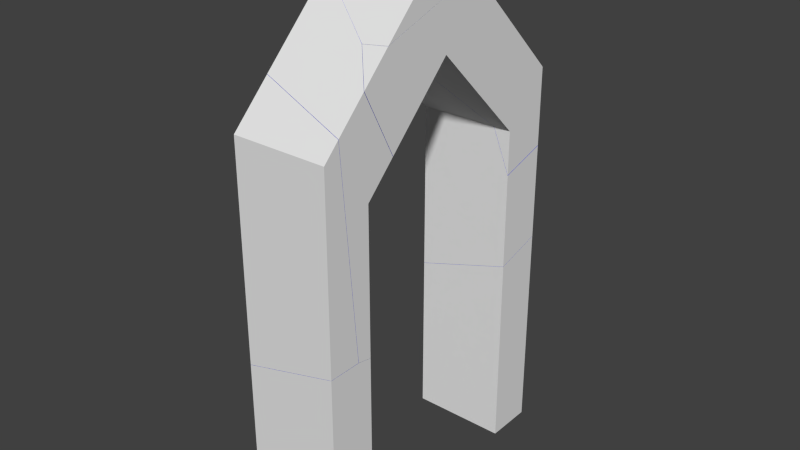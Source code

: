 # Source: Gate3_broken.blend  (saved by Blender 2.74.0; exported with 4.5.12 LTS)
import bpy
from mathutils import Matrix  # noqa: F401  (used for matrix-valued properties, if any)

bpy.ops.wm.read_factory_settings(use_empty=True)
scene = bpy.context.scene
scene.name = 'Scene'

# ---- collections
col_collection_2 = bpy.data.collections.new('Collection 2'); scene.collection.children.link(col_collection_2)

# ---- materials (node trees are filled in below, after node groups)
mat_material = bpy.data.materials.new('Material')
mat_material.alpha_threshold = 0.0
mat_material.use_transparent_shadow = False
mat_material.roughness = 0.5
mat_material.line_color = (0.0, 0.0, 0.0, 1.0)
mat_inside = bpy.data.materials.new('Inside')
mat_inside.alpha_threshold = 0.0
mat_inside.use_transparent_shadow = False
mat_inside.diffuse_color = (0.0, 0.003408, 0.8, 1.0)
mat_inside.roughness = 0.5

# ---- material node trees

# ---- world
world_world = bpy.data.worlds.new('World'); scene.world = world_world
world_world.color = (0.05088, 0.05088, 0.05088)
world_world.use_sun_shadow = False
world_world.sun_shadow_jitter_overblur = 0.0
world_world.cycles.sampling_method = 'MANUAL'
world_world.cycles.sample_map_resolution = 256

# ---- meshes
me_mesh_006 = bpy.data.meshes.new('Mesh.006')
me_mesh_006.from_pydata([(-0.4118, 0.1396, 0.02303), (0.0415, -0.4553, -0.1624), (-0.4118, -0.2025, 0.0904), (-0.2842, 0.2501, -0.08347), (0.338, -0.6203, -0.3275), (-0.4118, 0.2181, 0.007697), (-0.4118, 0.4911, 0.09516), (-0.2885, 0.5654, 0.0209), (0.4879, -0.6041, -0.3113), (0.5882, 0.5177, 0.06863), (0.5882, -0.5932, -0.3003), (0.5882, 0.1467, 0.4396), (-0.4118, 0.1467, 0.4396), (-0.4118, -0.2025, 0.0904), (-0.4118, 0.1396, 0.02303), (-0.4118, 0.2181, 0.007697), (-0.4118, 0.4911, 0.09516), (-0.2885, 0.5654, 0.0209), (0.5882, -0.5932, -0.3003), (0.4879, -0.6041, -0.3113), (0.5882, 0.5177, 0.06863), (0.0415, -0.4553, -0.1624), (0.338, -0.6203, -0.3275)], [], [(0, 1, 2), (20, 10, 8, 4, 3, 7), (3, 5, 6, 7), (9, 11, 18), (16, 12, 11, 9, 17), (18, 11, 12, 13, 21, 22, 19), (13, 12, 16, 15, 14), (3, 4, 1, 0, 5)])
me_mesh_006.polygons.foreach_set('material_index', [1, 1, 1, 0, 0, 0, 0, 1])
_k = set([(0, 2), (0, 5), (1, 2), (1, 4), (4, 8), (5, 6), (6, 7), (7, 20), (8, 10), (9, 17), (9, 18), (10, 20), (13, 14), (13, 21), (14, 15), (15, 16), (16, 17), (18, 19), (19, 22), (21, 22)])
me_mesh_006.attributes.new('sharp_edge', 'BOOLEAN', 'EDGE').data.foreach_set('value', [ (min(e.vertices), max(e.vertices)) in _k for e in me_mesh_006.edges])
_uv = me_mesh_006.uv_layers.new(name='UVMap')
_uv.uv.foreach_set('vector', [0.9544, 0.9544, 0.5423, 0.5423, 0.9543, 0.674, 0.4839, 0.05308, 0.8896, 0.05283, 0.1592, 0.1592, 0.3252, 0.0, 1.0, 0.0, 1.0, 0.2179, 0.0, 0.0, 0.7177, 0.0, 0.8851, 0.1881, 0.2179, 0.2179, 0.5412, 0.5699, 0.5, 0.6111, 0.4178, 0.5289, 0.8889, 0.5728, 0.8889, 0.6111, 0.7778, 0.6111, 0.7778, 0.5699, 0.8752, 0.5646, 0.6667, 0.08221, 0.6667, 7.285e-08, 0.7778, 3.158e-15, 0.7778, 0.0388, 0.7274, 0.06689, 0.6945, 0.08523, 0.6778, 0.08343, 0.1279, 0.0388, 0.1667, 0.0, 0.2049, 0.03827, 0.1746, 0.04799, 0.1659, 0.04628, 0.0, 0.0, 0.6748, 0.0, 1.0, 0.5423, 1.0, 0.9544, 0.7177, 0.7177])
me_mesh_006.materials.append(mat_material)
me_mesh_006.materials.append(mat_inside)
me_mesh_006.use_remesh_preserve_volume = False
me_mesh_006.use_remesh_preserve_attributes = False
me_mesh_006.use_mirror_vertex_groups = False
me_mesh_006.update()
me_mesh_005 = bpy.data.meshes.new('Mesh.005')
me_mesh_005.from_pydata([(0.5352, -0.0761, 1.407), (0.5352, 0.101, -0.7248), (-0.0262, 0.2572, -0.8774), (-0.4648, 0.2572, 0.4734), (-0.4648, 0.1601, 1.643), (0.5352, -0.2428, -0.7252), (0.5059, -0.2428, -0.7332), (-0.2968, 0.2572, -0.951), (-0.4648, -0.2428, -0.9965), (-0.4648, 0.2572, -0.9966), (0.5352, -0.2428, 1.24), (-0.4648, -0.2428, 1.24), (-0.0262, 0.2572, -0.8774), (-0.4648, 0.2572, 0.4734), (-0.2968, 0.2572, -0.951), (-0.4648, 0.2572, -0.9966), (-0.4648, -0.2428, -0.9965), (0.5059, -0.2428, -0.7332), (0.5352, -0.2428, -0.7252), (0.5352, 0.101, -0.7248), (0.5352, -0.0761, 1.407), (-0.4648, 0.1601, 1.643)], [], [(2, 1, 18, 6, 7), (7, 6, 16, 9), (5, 10, 11, 8, 17), (11, 4, 13, 15, 8), (11, 10, 20, 4), (0, 1, 2, 3, 21), (15, 13, 12, 14), (20, 10, 5, 19)])
me_mesh_005.polygons.foreach_set('material_index', [1, 1, 0, 0, 0, 1, 0, 0])
_k = set([(0, 1), (0, 21), (1, 18), (2, 3), (2, 7), (3, 21), (4, 13), (4, 20), (5, 17), (5, 19), (6, 16), (6, 18), (7, 9), (8, 15), (8, 17), (9, 16), (12, 13), (12, 14), (14, 15), (19, 20)])
me_mesh_005.attributes.new('sharp_edge', 'BOOLEAN', 'EDGE').data.foreach_set('value', [ (min(e.vertices), max(e.vertices)) in _k for e in me_mesh_005.edges])
_uv = me_mesh_005.uv_layers.new(name='UVMap')
_uv.uv.foreach_set('vector', [0.4446, 0.0, 0.955, 0.0, 0.9544, 0.9062, 0.9277, 0.9277, 0.1985, 0.1985, 1.0, 0.1985, 1.0, 0.9277, 0.1184, 0.04558, 0.8474, 0.04582, 0.6667, 0.3851, 0.6667, 0.1667, 0.7778, 0.1667, 0.7778, 0.4152, 0.6699, 0.386, 0.0, 0.1667, 0.04476, 0.1219, 0.05556, 0.2519, 0.05556, 0.4152, 1.481e-08, 0.4152, 0.7778, 0.1667, 0.6667, 0.1667, 0.6667, 0.1481, 0.7778, 0.1219, 0.9547, 0.1984, 1.0, 0.045, 1.0, 0.5554, 0.5909, 0.5452, 0.2653, 0.2197, 0.8889, 0.193, 0.8889, 0.02967, 0.9376, 0.1798, 0.9076, 0.1879, 0.3519, 0.463, 0.3333, 0.4444, 0.3333, 0.226, 0.3721, 0.2286])
me_mesh_005.materials.append(mat_material)
me_mesh_005.materials.append(mat_inside)
me_mesh_005.use_remesh_preserve_volume = False
me_mesh_005.use_remesh_preserve_attributes = False
me_mesh_005.use_mirror_vertex_groups = False
me_mesh_005.update()
me_mesh_004 = bpy.data.meshes.new('Mesh.004')
me_mesh_004.from_pydata([(-0.3282, 0.7199, 1.073), (-0.4557, 0.6877, 1.164), (-0.4557, 0.2675, 1.247), (0.169, -0.08067, 0.8987), (-0.4557, 0.5048, 0.4842), (0.2944, -0.1511, 0.8282), (-0.1767, 0.6507, 0.5648), (-0.2697, 0.6181, 0.5974), (-0.1252, 0.6687, 0.5468), (0.5443, -0.4146, 0.5648), (0.5443, -0.0718, -0.09246), (-0.1101, 0.6181, 0.5974), (-0.4557, -0.4771, 0.5023), (-0.4557, -0.3819, -0.6414), (-0.007887, -0.3819, -2.018), (0.5443, -0.5356, -1.868), (0.5443, -0.7132, 0.2662), (0.02269, -0.3819, -2.012), (0.5443, -0.3819, -1.898), (0.5443, -0.3819, -0.4026), (-0.4557, -0.3819, -0.4026), (-0.4557, 0.6877, 1.164), (-0.4557, 0.2675, 1.247), (0.5443, -0.5356, -1.868), (0.5443, -0.3819, -1.898), (-0.1767, 0.6507, 0.5648), (-0.2697, 0.6181, 0.5974), (0.2944, -0.1511, 0.8282), (0.5443, -0.4146, 0.5648), (-0.1101, 0.6181, 0.5974), (-0.1252, 0.6687, 0.5468), (-0.007887, -0.3819, -2.018), (0.02269, -0.3819, -2.012), (0.5443, -0.0718, -0.09246), (0.5443, -0.7132, 0.2662), (0.169, -0.08067, 0.8987), (-0.4557, -0.4771, 0.5023), (-0.4557, -0.3819, -0.6414), (-0.4557, 0.5048, 0.4842)], [], [(0, 6, 7, 4, 1), (18, 19, 10, 28, 16, 15), (17, 23, 14), (5, 0, 3), (23, 17, 24), (8, 0, 5, 9, 33, 11), (6, 0, 8), (3, 0, 1, 2), (20, 13, 12, 22, 21, 38), (16, 28, 27, 35, 22, 12), (13, 20, 19, 18, 32, 31), (14, 23, 34, 36, 37), (29, 26, 25, 30), (20, 38, 26, 29, 10, 19)])
me_mesh_004.polygons.foreach_set('material_index', [1, 0, 0, 1, 1, 1, 0, 1, 0, 0, 0, 1, 0, 0])
_k = set([(1, 2), (1, 4), (2, 3), (3, 5), (4, 7), (5, 9), (6, 7), (6, 8), (8, 11), (9, 33), (10, 28), (10, 29), (11, 33), (12, 13), (12, 16), (13, 31), (14, 17), (14, 37), (15, 16), (15, 18), (17, 24), (18, 32), (21, 22), (21, 38), (22, 35), (23, 24), (23, 34), (25, 26), (25, 30), (26, 38), (27, 28), (27, 35), (29, 30), (31, 32), (34, 36), (36, 37)])
me_mesh_004.attributes.new('sharp_edge', 'BOOLEAN', 'EDGE').data.foreach_set('value', [ (min(e.vertices), max(e.vertices)) in _k for e in me_mesh_004.edges])
_uv = me_mesh_004.uv_layers.new(name='UVMap')
_uv.uv.foreach_set('vector', [1.0, 1.0, 0.8357, 0.8357, 0.9225, 0.8494, 0.7973, 0.2801, 1.0, 0.28, 0.3889, 0.2227, 0.3889, 0.3889, 0.4233, 0.4233, 0.3853, 0.4964, 0.3521, 0.4632, 0.3724, 0.2285, 0.48, 0.0, 1.0, 0.04575, 1.0, 0.5476, 0.3248, 0.0, 1.0, 0.0, 1.0, 0.5387, 0.9542, 0.9542, 0.48, 0.48, 0.9544, 0.774, 0.7798, 0.0, 1.0, 0.0, 1.0, 0.6752, 0.9185, 0.8647, 0.5944, 0.5405, 0.8077, 0.04426, 1.0, 0.8357, 1.0, 1.0, 0.7798, 0.7798, 0.5387, 0.5387, 1.0, 1.0, 0.28, 0.28, 0.6257, 0.2805, 0.05556, 0.2222, 0.05556, 0.2488, 0.04498, 0.1217, 0.1277, 0.03896, 0.1744, 0.04811, 0.1541, 0.1237, 0.6667, 0.1479, 0.6667, 0.1147, 0.6944, 0.08547, 0.7084, 0.07764, 0.7778, 0.03896, 0.7778, 0.1217, 0.8889, 0.02654, 0.8889, 0.0, 1.0, 3.974e-08, 1.0, 0.1662, 0.942, 0.1788, 0.9386, 0.1795, 0.4524, 0.0, 0.9542, 0.0, 0.9542, 0.8197, 0.2974, 0.04531, 0.6158, 0.04533, 0.2222, 0.6495, 0.2222, 0.6318, 0.2258, 0.6421, 0.2278, 0.6478, 0.3333, 0.6111, 0.2904, 0.7222, 0.2778, 0.7016, 0.2778, 0.6838, 0.3678, 0.7222, 0.3333, 0.7222])
me_mesh_004.materials.append(mat_material)
me_mesh_004.materials.append(mat_inside)
me_mesh_004.use_remesh_preserve_volume = False
me_mesh_004.use_remesh_preserve_attributes = False
me_mesh_004.use_mirror_vertex_groups = False
me_mesh_004.update()
me_mesh_003 = bpy.data.meshes.new('Mesh.003')
me_mesh_003.from_pydata([(-0.06159, 0.1959, 0.6743), (0.4618, 0.1959, 0.7877), (-0.09454, 0.1959, 0.6669), (0.4618, 0.04112, 0.8179), (0.4618, -0.3041, 0.8182), (-0.5382, 0.1959, 0.5465), (-0.5382, -0.3041, 0.5466), (0.4618, 0.1959, -1.214), (0.4618, -0.3041, -1.214), (-0.5382, -0.3041, -1.214), (-0.5382, 0.1959, -1.214), (0.4618, 0.1959, 0.7877), (-0.06159, 0.1959, 0.6743), (-0.09454, 0.1959, 0.6669), (0.4618, -0.3041, 0.8182), (0.4618, 0.04112, 0.8179), (-0.5382, 0.1959, 0.5465), (-0.5382, -0.3041, 0.5466)], [], [(0, 3, 1), (2, 3, 0), (7, 8, 9, 10), (7, 10, 5, 13, 12, 11), (8, 14, 6, 9), (5, 10, 9, 6), (16, 17, 4, 3, 2), (7, 11, 15, 14, 8)])
me_mesh_003.polygons.foreach_set('material_index', [0, 0, 0, 0, 0, 0, 1, 0])
_k = set([(0, 1), (0, 2), (1, 3), (2, 16), (3, 4), (4, 17), (5, 6), (5, 13), (6, 14), (11, 12), (11, 15), (12, 13), (14, 15), (16, 17)])
me_mesh_003.attributes.new('sharp_edge', 'BOOLEAN', 'EDGE').data.foreach_set('value', [ (min(e.vertices), max(e.vertices)) in _k for e in me_mesh_003.edges])
_uv = me_mesh_003.uv_layers.new(name='UVMap')
_uv.uv.foreach_set('vector', [1.0, 0.4784, 1.0, 0.9544, 0.8188, 0.7733, 1.0, 0.4487, 0.9544, 0.9544, 0.4784, 0.4784, 0.4444, 0.7222, 0.3889, 0.7222, 0.3889, 0.6111, 0.4444, 0.6111, 1.0, 0.3889, 0.8889, 0.3889, 0.8889, 0.1932, 0.9382, 0.1798, 0.9418, 0.179, 1.0, 0.1664, 0.6667, 0.6111, 0.6667, 0.3853, 0.7778, 0.4154, 0.7778, 0.6111, 0.05556, 0.4154, 0.05556, 0.6111, 2.649e-08, 0.6111, 1.483e-08, 0.4154, 0.1997, 0.04543, 0.9267, 0.04554, 0.9547, 0.04899, 0.9544, 0.9544, 0.4487, 0.4487, 0.3889, 2.649e-08, 0.3889, 0.2225, 0.3722, 0.2283, 0.3333, 0.2259, 0.3333, 2.649e-08])
me_mesh_003.materials.append(mat_material)
me_mesh_003.materials.append(mat_inside)
me_mesh_003.use_remesh_preserve_volume = False
me_mesh_003.use_remesh_preserve_attributes = False
me_mesh_003.use_mirror_vertex_groups = False
me_mesh_003.update()
me_mesh_002 = bpy.data.meshes.new('Mesh.002')
me_mesh_002.from_pydata([(0.5, 0.25, 1.211), (-0.5, 0.25, 0.9029), (-0.5, -0.25, 0.7595), (0.5, -0.25, 1.068), (0.5, 0.25, -0.9853), (0.5, -0.25, -0.9853), (-0.5, -0.25, -0.9853), (-0.5, 0.25, -0.9853), (0.5, 0.25, 1.211), (-0.5, 0.25, 0.9029), (-0.5, -0.25, 0.7595), (0.5, -0.25, 1.068)], [], [(4, 0, 3, 5), (4, 5, 6, 7), (0, 4, 7, 1), (5, 3, 2, 6), (1, 7, 6, 2), (10, 11, 8, 9)])
me_mesh_002.polygons.foreach_set('material_index', [0, 0, 0, 0, 0, 1])
_k = set([(0, 1), (0, 3), (1, 2), (2, 3), (8, 9), (8, 11), (9, 10), (10, 11)])
me_mesh_002.attributes.new('sharp_edge', 'BOOLEAN', 'EDGE').data.foreach_set('value', [ (min(e.vertices), max(e.vertices)) in _k for e in me_mesh_002.edges])
_uv = me_mesh_002.uv_layers.new(name='UVMap')
_uv.uv.foreach_set('vector', [0.6667, 0.0, 0.6667, 0.244, 0.6111, 0.2281, 0.6111, 0.0, 0.1667, 0.6111, 0.2222, 0.6111, 0.2222, 0.7222, 0.1667, 0.7222, 0.7778, 0.244, 0.7778, 2.649e-08, 0.8889, 1.579e-15, 0.8889, 0.2098, 0.1111, 0.6111, 0.1111, 0.8392, 3.302e-09, 0.805, 0.0, 0.6111, 0.3333, 0.4013, 0.3333, 0.6111, 0.2778, 0.6111, 0.2778, 0.4172, 0.9542, 0.3428, 0.3453, 0.3001, 0.04515, 0.0314, 0.9542, 0.03133])
me_mesh_002.materials.append(mat_material)
me_mesh_002.materials.append(mat_inside)
me_mesh_002.use_remesh_preserve_volume = False
me_mesh_002.use_remesh_preserve_attributes = False
me_mesh_002.use_mirror_vertex_groups = False
me_mesh_002.update()
me_mesh_001 = bpy.data.meshes.new('Mesh.001')
me_mesh_001.from_pydata([(-0.6376, 0.09351, 0.8524), (-0.6333, -0.2233, 0.7475), (-0.4297, -0.2743, 0.2202), (-0.008051, -1.096, 0.5016), (0.2382, -1.07, 0.5278), (0.2382, 0.04669, 0.8992), (-0.4143, -0.326, 0.2719), (0.2382, -1.013, -0.4148), (0.2382, -1.355, 0.2424), (-0.08034, 1.174, -0.2281), (0.2382, 1.174, -1.029), (0.2382, 0.674, -1.178), (0.05934, 0.674, -0.7281), (0.2382, 1.174, -0.2281), (0.2382, 0.674, -0.7281), (0.2382, -0.326, 0.2719), (0.05934, 0.674, -0.7281), (-0.4297, -0.2743, 0.2202), (-0.008051, -1.096, 0.5016), (0.2382, -1.07, 0.5278), (0.2382, 0.04669, 0.8992), (-0.4143, -0.326, 0.2719), (0.2382, -1.013, -0.4148), (0.2382, -1.355, 0.2424), (-0.6376, 0.09351, 0.8524), (-0.08034, 1.174, -0.2281), (0.2382, 0.674, -1.178), (0.2382, 1.174, -1.029)], [], [(1, 3, 4, 5, 0), (1, 2, 6, 7, 8, 3), (22, 21, 15), (9, 13, 10), (22, 15, 14, 11, 10, 13, 20, 19, 23), (11, 14, 16), (13, 9, 24, 20), (0, 25, 27, 26, 12, 2, 1), (15, 21, 17, 16, 14), (23, 19, 18)])
me_mesh_001.polygons.foreach_set('material_index', [0, 1, 0, 0, 0, 0, 0, 1, 0, 0])
_k = set([(0, 5), (0, 25), (2, 6), (2, 12), (3, 4), (3, 8), (4, 5), (6, 7), (7, 8), (9, 10), (9, 24), (10, 11), (11, 16), (12, 26), (16, 17), (17, 21), (18, 19), (18, 23), (19, 20), (20, 24), (21, 22), (22, 23), (25, 27), (26, 27)])
me_mesh_001.attributes.new('sharp_edge', 'BOOLEAN', 'EDGE').data.foreach_set('value', [ (min(e.vertices), max(e.vertices)) in _k for e in me_mesh_001.edges])
_uv = me_mesh_001.uv_layers.new(name='UVMap')
_uv.uv.foreach_set('vector', [1.0, 0.0, 1.0, 0.6783, 0.8647, 0.8101, 0.4563, 0.4016, 0.7811, 0.0, 0.0, 0.0, 0.221, 0.0, 0.2377, 0.04531, 0.9457, 0.5407, 0.9455, 0.8653, 0.6783, 0.6783, 0.3681, 0.7222, 0.2778, 0.6836, 0.2778, 0.6111, 0.8132, 0.4444, 0.7778, 0.4444, 0.7778, 0.3554, 0.4237, 0.4237, 0.5, 0.5, 0.6111, 0.3889, 0.6111, 0.3389, 0.6667, 0.3554, 0.6667, 0.4444, 0.5414, 0.5697, 0.4173, 0.5284, 0.3856, 0.4967, 0.1111, 0.95, 0.1111, 1.0, 0.09124, 1.0, 0.7778, 0.4444, 0.8132, 0.4444, 0.8751, 0.5645, 0.7778, 0.5697, 0.2189, 0.0, 0.6085, 0.02974, 0.9471, 0.02983, 0.9471, 0.3277, 0.757, 0.3277, 0.221, 0.221, 0.0, 0.0, 0.2222, 0.7222, 0.2222, 0.6497, 0.228, 0.648, 0.1111, 0.631, 0.1111, 0.6111, 0.6667, 0.1144, 0.6667, 0.08267, 0.694, 0.08558])
me_mesh_001.materials.append(mat_material)
me_mesh_001.materials.append(mat_inside)
me_mesh_001.use_remesh_preserve_volume = False
me_mesh_001.use_remesh_preserve_attributes = False
me_mesh_001.use_mirror_vertex_groups = False
me_mesh_001.update()
me_mesh = bpy.data.meshes.new('Mesh')
me_mesh.from_pydata([(-0.3207, -0.5839, 1.197), (-0.194, -0.5524, 1.106), (-0.223, -0.251, 1.226), (-0.3207, -0.31, 1.285), (-0.3207, -0.7661, 0.5203), (-0.2228, -0.7069, 0.5795), (-0.1985, -0.2361, 1.211), (-0.04186, -0.6218, 0.5968), (-0.1386, -0.6557, 0.6307), (0.6793, 0.8443, -0.6754), (0.3586, 0.8443, 0.1307), (0.009857, -0.6035, 0.5785), (0.4986, 0.3443, -0.3693), (0.6793, 0.3443, -0.8237), (-0.3207, 0.3443, -2.122), (-0.3207, 0.8443, -1.979), (0.6793, 0.8443, -1.671), (0.6793, 0.3443, -1.814), (-0.3207, 0.8443, 0.1307), (-0.3207, 0.3443, -0.3693), (-0.3207, -0.6557, 0.6307), (-0.223, -0.251, 1.226), (-0.3207, -0.31, 1.285), (-0.3207, -0.5839, 1.197), (-0.3207, -0.7661, 0.5203), (0.6793, 0.8443, -0.6754), (0.3586, 0.8443, 0.1307), (0.009857, -0.6035, 0.5785), (0.4986, 0.3443, -0.3693), (0.6793, 0.8443, -1.671), (0.6793, 0.3443, -1.814), (0.6793, 0.3443, -0.8237), (-0.3207, 0.8443, -1.979), (-0.3207, 0.3443, -2.122), (-0.1985, -0.2361, 1.211), (-0.04186, -0.6218, 0.5968), (-0.1386, -0.6557, 0.6307), (-0.2228, -0.7069, 0.5795)], [], [(0, 1, 2, 3), (1, 0, 4, 5), (2, 1, 6), (7, 1, 5, 36), (15, 16, 17, 33), (11, 1, 7), (29, 9, 13, 30), (9, 29, 32, 18, 10), (30, 13, 28, 19, 14), (1, 11, 12, 31, 25, 26, 6), (10, 18, 22, 21, 34), (19, 20, 24, 23, 22, 18, 32, 14), (24, 20, 8, 37), (8, 20, 19, 28, 27, 35)])
me_mesh.polygons.foreach_set('material_index', [1, 1, 0, 1, 0, 1, 0, 0, 0, 1, 0, 0, 0, 0])
_k = set([(0, 3), (0, 4), (2, 3), (2, 6), (4, 5), (5, 36), (6, 26), (7, 11), (7, 36), (8, 35), (8, 37), (9, 10), (9, 13), (10, 34), (11, 12), (12, 31), (13, 28), (14, 30), (14, 32), (15, 16), (15, 33), (16, 17), (17, 33), (21, 22), (21, 34), (22, 23), (23, 24), (24, 37), (25, 26), (25, 31), (27, 28), (27, 35), (29, 30), (29, 32)])
me_mesh.attributes.new('sharp_edge', 'BOOLEAN', 'EDGE').data.foreach_set('value', [ (min(e.vertices), max(e.vertices)) in _k for e in me_mesh.edges])
_uv = me_mesh.uv_layers.new(name='UVMap')
_uv.uv.foreach_set('vector', [1.0, 0.2823, 1.0, 1.0, 0.7917, 0.7917, 0.815, 0.2428, 0.0, 0.0, 0.7177, 0.0, 0.718, 0.2017, 0.1631, 0.1631, 1.0, 0.7917, 1.0, 1.0, 0.7814, 0.7814, 0.8353, 0.0, 1.0, 0.0, 1.0, 0.1631, 0.9255, 0.07594, 0.9858, 0.9544, 0.07666, 0.0453, 0.3908, 0.0454, 0.3428, 0.2971, 0.7793, 0.0, 1.0, 0.0, 1.0, 0.1647, 0.6667, 0.2442, 0.6667, 0.3549, 0.6111, 0.3384, 0.6111, 0.2283, 0.7778, 0.3549, 0.7778, 0.2442, 0.8889, 0.21, 0.8889, 0.4444, 0.8134, 0.4444, 0.1111, 0.8394, 0.1111, 0.9495, 0.09103, 1.0, 6.623e-09, 1.0, 3.306e-09, 0.8052, 1.0, 1.0, 0.7793, 0.7793, 0.8877, 0.2499, 0.7191, 0.05422, 0.05365, 0.03446, 0.3936, 0.03453, 1.0, 0.7814, 0.8134, 0.4444, 0.8889, 0.4444, 0.8889, 0.5727, 0.878, 0.5661, 0.8753, 0.5645, 0.2778, 0.2222, 0.1667, 0.1111, 0.1544, 0.1234, 0.1746, 0.04817, 0.2051, 0.03841, 0.3333, 0.1667, 0.3333, 0.4011, 0.2778, 0.417, 0.2901, 0.7222, 0.2778, 0.7222, 0.2778, 0.702, 0.2835, 0.7113, 0.2222, 0.6313, 0.2222, 0.6111, 0.1111, 0.7222, 0.1111, 0.6312, 0.228, 0.6478, 0.226, 0.6421])
me_mesh.materials.append(mat_material)
me_mesh.materials.append(mat_inside)
me_mesh.use_remesh_preserve_volume = False
me_mesh.use_remesh_preserve_attributes = False
me_mesh.use_mirror_vertex_groups = False
me_mesh.update()

# ---- objects
ob_cube_cell_006 = bpy.data.objects.new('Cube_cell.006', me_mesh_006)
ob_cube_cell_005 = bpy.data.objects.new('Cube_cell.005', me_mesh_005)
ob_cube_cell_004 = bpy.data.objects.new('Cube_cell.004', me_mesh_004)
ob_cube_cell_003 = bpy.data.objects.new('Cube_cell.003', me_mesh_003)
ob_cube_cell_002 = bpy.data.objects.new('Cube_cell.002', me_mesh_002)
ob_cube_cell_001 = bpy.data.objects.new('Cube_cell.001', me_mesh_001)
ob_cube_cell = bpy.data.objects.new('Cube_cell', me_mesh)

# ---- transforms, parenting, visibility, modifiers, constraints
ob_cube_cell_006.location = (-0.08816, -0.1467, 3.06)
ob_cube_cell_006.lineart.crease_threshold = 0.0
ob_cube_cell_005.location = (-0.03523, -1.257, 0.7596)
ob_cube_cell_005.lineart.crease_threshold = 0.0
ob_cube_cell_004.location = (-0.04431, -0.6181, 1.903)
ob_cube_cell_004.lineart.crease_threshold = 0.0
ob_cube_cell_003.location = (0.03821, -1.196, -0.7855)
ob_cube_cell_003.lineart.crease_threshold = 0.0
ob_cube_cell_002.location = (0.0, 1.25, -1.015)
ob_cube_cell_002.lineart.crease_threshold = 0.0
ob_cube_cell_001.location = (0.2618, 0.326, 2.228)
ob_cube_cell_001.lineart.crease_threshold = 0.0
ob_cube_cell.location = (-0.1793, 0.6557, 1.869)
ob_cube_cell.lineart.crease_threshold = 0.0

# ---- collection membership
col_collection_2.objects.link(ob_cube_cell_006)
col_collection_2.objects.link(ob_cube_cell_005)
col_collection_2.objects.link(ob_cube_cell_004)
col_collection_2.objects.link(ob_cube_cell_003)
col_collection_2.objects.link(ob_cube_cell_002)
col_collection_2.objects.link(ob_cube_cell_001)
col_collection_2.objects.link(ob_cube_cell)

# ---- scene / render settings (as saved in the file)
scene.frame_start = 1; scene.frame_end = 250; scene.frame_set(1)
scene.render.engine = 'BLENDER_EEVEE_NEXT'
scene.render.resolution_percentage = 50
scene.render.dither_intensity = 0.0
scene.cycles.use_denoising = False
scene.cycles.samples = 10
scene.cycles.sampling_pattern = 'TABULATED_SOBOL'
scene.cycles.light_sampling_threshold = 0.0
scene.cycles.use_adaptive_sampling = False
scene.cycles.use_light_tree = False
scene.cycles.blur_glossy = 0.0
scene.cycles.pixel_filter_type = 'GAUSSIAN'
scene.cycles.sample_clamp_indirect = 0.0
scene.view_settings.view_transform = 'Standard'
bpy.context.view_layer.update()

# ---- added for rendering (the .blend has no active camera and no usable light): camera, sun
cam_auto = bpy.data.cameras.new('AutoCamera')
cam_auto.lens = 50.0
cam_auto.sensor_width = 36.0
cam_auto.clip_end = 1000.0
ob_auto_camera = bpy.data.objects.new('AutoCamera', cam_auto)
scene.collection.objects.link(ob_auto_camera)
ob_auto_camera.location = (5.86989, -7.04387, 5.44591)
ob_auto_camera.rotation_euler = (1.09748, -7.21219e-08, 0.694738)
scene.camera = ob_auto_camera
light_auto_sun = bpy.data.lights.new('AutoSun', 'SUN')
light_auto_sun.energy = 3.0
light_auto_sun.angle = 0.0523599
ob_auto_sun = bpy.data.objects.new('AutoSun', light_auto_sun)
scene.collection.objects.link(ob_auto_sun)
ob_auto_sun.rotation_euler = (0.872665, 0.174533, 0.523599)
bpy.context.view_layer.update()
